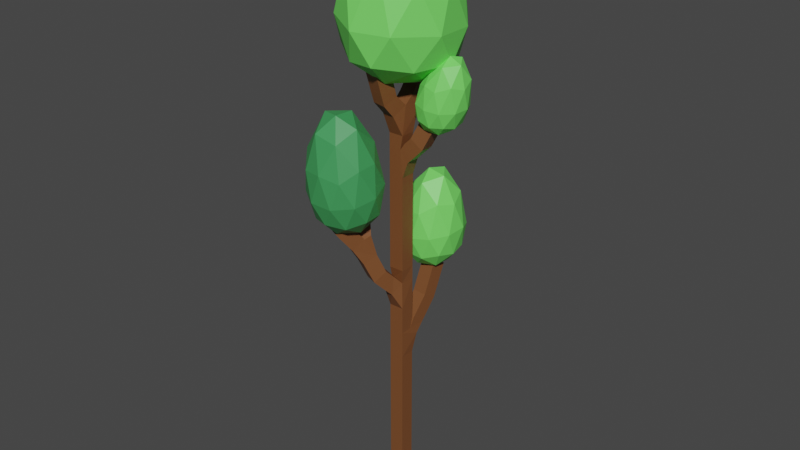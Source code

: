 # Source: TollBoi2.blend  (saved by Blender 2.91.10; exported with 4.5.12 LTS)
import bpy
from mathutils import Matrix  # noqa: F401  (used for matrix-valued properties, if any)

bpy.ops.wm.read_factory_settings(use_empty=True)
scene = bpy.context.scene
scene.name = 'Scene'

# ---- collections
col_collection = bpy.data.collections.new('Collection'); scene.collection.children.link(col_collection)

# ---- materials (node trees are filled in below, after node groups)
mat_material = bpy.data.materials.new('Material')
mat_material.use_transparent_shadow = False
mat_material_001 = bpy.data.materials.new('Material.001')
mat_material_001.use_transparent_shadow = False
mat_material_002 = bpy.data.materials.new('Material.002')
mat_material_002.use_transparent_shadow = False

# ---- material node trees
mat_material.use_nodes = True; mat_material.node_tree.nodes.clear()
_N = mat_material.node_tree.nodes; _L = mat_material.node_tree.links
n0 = _N.new('ShaderNodeBsdfPrincipled'); n0.name = 'Principled BSDF'; n0.location = (10, 300)
n0.distribution = 'GGX'
n0.subsurface_method = 'BURLEY'
n0.inputs[0].default_value = (0.1917, 0.07093, 0.02366, 1.0)
n0.inputs[3].default_value = 1.45
n0.inputs[27].default_value = (0.0, 0.0, 0.0, 1.0)
n0.inputs[28].default_value = 1.0
n1 = _N.new('ShaderNodeOutputMaterial'); n1.name = 'Material Output'; n1.location = (300, 300)
_L.new(n0.outputs[0], n1.inputs[0])
n1.is_active_output = True
mat_material_001.use_nodes = True; mat_material_001.node_tree.nodes.clear()
_N = mat_material_001.node_tree.nodes; _L = mat_material_001.node_tree.links
n0 = _N.new('ShaderNodeBsdfPrincipled'); n0.name = 'Principled BSDF'; n0.location = (10, 300)
n0.distribution = 'GGX'
n0.subsurface_method = 'BURLEY'
n0.inputs[0].default_value = (0.1754, 0.8, 0.1248, 1.0)
n0.inputs[3].default_value = 1.45
n0.inputs[27].default_value = (0.0, 0.0, 0.0, 1.0)
n0.inputs[28].default_value = 1.0
n1 = _N.new('ShaderNodeOutputMaterial'); n1.name = 'Material Output'; n1.location = (300, 300)
_L.new(n0.outputs[0], n1.inputs[0])
n1.is_active_output = True
mat_material_002.use_nodes = True; mat_material_002.node_tree.nodes.clear()
_N = mat_material_002.node_tree.nodes; _L = mat_material_002.node_tree.links
n0 = _N.new('ShaderNodeBsdfPrincipled'); n0.name = 'Principled BSDF'; n0.location = (10, 300)
n0.distribution = 'GGX'
n0.subsurface_method = 'BURLEY'
n0.inputs[0].default_value = (0.04984, 0.3097, 0.09101, 1.0)
n0.inputs[3].default_value = 1.45
n0.inputs[27].default_value = (0.0, 0.0, 0.0, 1.0)
n0.inputs[28].default_value = 1.0
n1 = _N.new('ShaderNodeOutputMaterial'); n1.name = 'Material Output'; n1.location = (300, 300)
_L.new(n0.outputs[0], n1.inputs[0])
n1.is_active_output = True

# ---- world
world_world = bpy.data.worlds.new('World'); scene.world = world_world
world_world.use_nodes = True; world_world.node_tree.nodes.clear()
_N = world_world.node_tree.nodes; _L = world_world.node_tree.links
n0 = _N.new('ShaderNodeOutputWorld'); n0.name = 'World Output'; n0.location = (300, 300)
n1 = _N.new('ShaderNodeBackground'); n1.name = 'Background'; n1.location = (10, 300)
n1.inputs[0].default_value = (0.05088, 0.05088, 0.05088, 1.0)
_L.new(n1.outputs[0], n0.inputs[0])
n0.is_active_output = True
world_world.color = (0.05088, 0.05088, 0.05088)
world_world.use_sun_shadow = False
world_world.sun_shadow_jitter_overblur = 0.0

# ---- meshes
me_cube = bpy.data.meshes.new('Cube')
me_cube.from_pydata([(0.0, 0.0, 0.0), (0.0, 0.0, 5.501), (0.1068, 1.023, 6.835), (0.1273, 1.475, 7.89), (-0.5897, -1.159, 9.144), (-0.3257, -0.8042, 8.194), (0.0, 0.0, 7.339), (-0.8819, -1.782, 9.997), (-0.8338, -0.9497, 10.49), (0.0, 0.0, 11.91), (0.7286, 0.02409, 12.65), (0.9898, 0.1215, 13.22), (0.0, 0.0, 13.26), (-0.1289, -0.5801, 13.97), (-0.15, -0.8819, 14.95), (0.04661, 0.6122, 14.16), (0.1354, 0.7083, 14.97)], [(0, 1), (1, 2), (2, 3), (5, 4), (6, 5), (4, 7), (4, 8), (6, 9), (9, 10), (10, 11), (9, 12), (12, 13), (13, 14), (12, 15), (15, 16), (1, 6)], [])
_uv = me_cube.uv_layers.new(name='UVMap')
_uv.uv.foreach_set('vector', [])
me_cube.materials.append(mat_material)
me_cube.use_remesh_preserve_volume = False
me_cube.use_remesh_preserve_attributes = False
me_cube.use_mirror_vertex_groups = False
me_cube.update()
me_icosphere = bpy.data.meshes.new('Icosphere')
me_icosphere.from_pydata([(0.08355, 1.436, 7.773), (0.8015, 0.8877, 8.508), (-0.2302, 0.5729, 8.427), (-0.8379, 1.44, 8.392), (-0.1663, 2.334, 8.393), (0.8785, 1.989, 8.498), (0.2355, 0.5496, 9.916), (-0.7446, 0.9002, 9.674), (-0.7331, 1.996, 9.763), (0.3638, 2.405, 10.04), (0.9731, 1.418, 10.17), (-0.05837, 1.426, 11.14), (-0.09575, 0.9281, 7.945), (0.5087, 1.117, 7.972), (0.3204, 0.6104, 8.362), (0.9666, 1.422, 8.428), (0.5347, 1.753, 7.96), (-0.4539, 1.437, 7.927), (-0.6361, 0.9303, 8.308), (-0.06655, 1.952, 7.928), (-0.612, 1.954, 8.298), (0.4075, 2.299, 8.314), (1.038, 1.091, 9.234), (1.102, 1.74, 9.3), (0.01548, 0.4148, 9.06), (0.6214, 0.5981, 9.136), (-0.9234, 1.126, 8.965), (-0.5691, 0.6146, 8.997), (-0.5165, 2.301, 8.994), (-0.9111, 1.763, 8.972), (0.7776, 2.352, 9.126), (0.1441, 2.556, 9.005), (0.6905, 0.8979, 10.24), (-0.314, 0.6001, 9.926), (-0.8747, 1.442, 9.824), (-0.2686, 2.315, 10.11), (0.7844, 1.973, 10.4), (0.079, 0.8951, 10.83), (0.5358, 1.42, 11.03), (-0.5031, 1.108, 10.58), (-0.5048, 1.749, 10.75), (0.1424, 1.961, 11.05)], [], [(0, 13, 12), (1, 13, 15), (0, 12, 17), (0, 17, 19), (0, 19, 16), (1, 15, 22), (2, 14, 24), (3, 18, 26), (4, 20, 28), (5, 21, 30), (1, 22, 25), (2, 24, 27), (3, 26, 29), (4, 28, 31), (5, 30, 23), (6, 32, 37), (7, 33, 39), (8, 34, 40), (9, 35, 41), (10, 36, 38), (38, 41, 11), (38, 36, 41), (36, 9, 41), (41, 40, 11), (41, 35, 40), (35, 8, 40), (40, 39, 11), (40, 34, 39), (34, 7, 39), (39, 37, 11), (39, 33, 37), (33, 6, 37), (37, 38, 11), (37, 32, 38), (32, 10, 38), (23, 36, 10), (23, 30, 36), (30, 9, 36), (31, 35, 9), (31, 28, 35), (28, 8, 35), (29, 34, 8), (29, 26, 34), (26, 7, 34), (27, 33, 7), (27, 24, 33), (24, 6, 33), (25, 32, 6), (25, 22, 32), (22, 10, 32), (30, 31, 9), (30, 21, 31), (21, 4, 31), (28, 29, 8), (28, 20, 29), (20, 3, 29), (26, 27, 7), (26, 18, 27), (18, 2, 27), (24, 25, 6), (24, 14, 25), (14, 1, 25), (22, 23, 10), (22, 15, 23), (15, 5, 23), (16, 21, 5), (16, 19, 21), (19, 4, 21), (19, 20, 4), (19, 17, 20), (17, 3, 20), (17, 18, 3), (17, 12, 18), (12, 2, 18), (15, 16, 5), (15, 13, 16), (13, 0, 16), (12, 14, 2), (12, 13, 14), (13, 1, 14)])
_uv = me_icosphere.uv_layers.new(name='UVMap')
_uv.uv.foreach_set('vector', [0.8182, 0.0, 0.7727, 0.07873, 0.8636, 0.07873, 0.7273, 0.1575, 0.6818, 0.07873, 0.6364, 0.1575, 0.09091, 0.0, 0.04545, 0.07873, 0.1364, 0.07873, 0.2727, 0.0, 0.2273, 0.07873, 0.3182, 0.07873, 0.4545, 0.0, 0.4091, 0.07873, 0.5, 0.07873, 0.7273, 0.1575, 0.6364, 0.1575, 0.6818, 0.2362, 0.9091, 0.1575, 0.8182, 0.1575, 0.8636, 0.2362, 0.1818, 0.1575, 0.09091, 0.1575, 0.1364, 0.2362, 0.3636, 0.1575, 0.2727, 0.1575, 0.3182, 0.2362, 0.5455, 0.1575, 0.4545, 0.1575, 0.5, 0.2362, 0.7273, 0.1575, 0.6818, 0.2362, 0.7727, 0.2362, 0.9091, 0.1575, 0.8636, 0.2362, 0.9545, 0.2362, 0.1818, 0.1575, 0.1364, 0.2362, 0.2273, 0.2362, 0.3636, 0.1575, 0.3182, 0.2362, 0.4091, 0.2362, 0.5455, 0.1575, 0.5, 0.2362, 0.5909, 0.2362, 0.8182, 0.3149, 0.7273, 0.3149, 0.7727, 0.3937, 1.0, 0.3149, 0.9091, 0.3149, 0.9545, 0.3937, 0.2727, 0.3149, 0.1818, 0.3149, 0.2273, 0.3937, 0.4545, 0.3149, 0.3636, 0.3149, 0.4091, 0.3937, 0.6364, 0.3149, 0.5455, 0.3149, 0.5909, 0.3937, 0.5909, 0.3937, 0.5, 0.3937, 0.5455, 0.4724, 0.5909, 0.3937, 0.5455, 0.3149, 0.5, 0.3937, 0.5455, 0.3149, 0.4545, 0.3149, 0.5, 0.3937, 0.4091, 0.3937, 0.3182, 0.3937, 0.3636, 0.4724, 0.4091, 0.3937, 0.3636, 0.3149, 0.3182, 0.3937, 0.3636, 0.3149, 0.2727, 0.3149, 0.3182, 0.3937, 0.2273, 0.3937, 0.1364, 0.3937, 0.1818, 0.4724, 0.2273, 0.3937, 0.1818, 0.3149, 0.1364, 0.3937, 0.1818, 0.3149, 0.09091, 0.3149, 0.1364, 0.3937, 0.9545, 0.3937, 0.8636, 0.3937, 0.9091, 0.4724, 0.9545, 0.3937, 0.9091, 0.3149, 0.8636, 0.3937, 0.9091, 0.3149, 0.8182, 0.3149, 0.8636, 0.3937, 0.7727, 0.3937, 0.6818, 0.3937, 0.7273, 0.4724, 0.7727, 0.3937, 0.7273, 0.3149, 0.6818, 0.3937, 0.7273, 0.3149, 0.6364, 0.3149, 0.6818, 0.3937, 0.5909, 0.2362, 0.5455, 0.3149, 0.6364, 0.3149, 0.5909, 0.2362, 0.5, 0.2362, 0.5455, 0.3149, 0.5, 0.2362, 0.4545, 0.3149, 0.5455, 0.3149, 0.4091, 0.2362, 0.3636, 0.3149, 0.4545, 0.3149, 0.4091, 0.2362, 0.3182, 0.2362, 0.3636, 0.3149, 0.3182, 0.2362, 0.2727, 0.3149, 0.3636, 0.3149, 0.2273, 0.2362, 0.1818, 0.3149, 0.2727, 0.3149, 0.2273, 0.2362, 0.1364, 0.2362, 0.1818, 0.3149, 0.1364, 0.2362, 0.09091, 0.3149, 0.1818, 0.3149, 0.9545, 0.2362, 0.9091, 0.3149, 1.0, 0.3149, 0.9545, 0.2362, 0.8636, 0.2362, 0.9091, 0.3149, 0.8636, 0.2362, 0.8182, 0.3149, 0.9091, 0.3149, 0.7727, 0.2362, 0.7273, 0.3149, 0.8182, 0.3149, 0.7727, 0.2362, 0.6818, 0.2362, 0.7273, 0.3149, 0.6818, 0.2362, 0.6364, 0.3149, 0.7273, 0.3149, 0.5, 0.2362, 0.4091, 0.2362, 0.4545, 0.3149, 0.5, 0.2362, 0.4545, 0.1575, 0.4091, 0.2362, 0.4545, 0.1575, 0.3636, 0.1575, 0.4091, 0.2362, 0.3182, 0.2362, 0.2273, 0.2362, 0.2727, 0.3149, 0.3182, 0.2362, 0.2727, 0.1575, 0.2273, 0.2362, 0.2727, 0.1575, 0.1818, 0.1575, 0.2273, 0.2362, 0.1364, 0.2362, 0.04545, 0.2362, 0.09091, 0.3149, 0.1364, 0.2362, 0.09091, 0.1575, 0.04545, 0.2362, 0.09091, 0.1575, 0.0, 0.1575, 0.04545, 0.2362, 0.8636, 0.2362, 0.7727, 0.2362, 0.8182, 0.3149, 0.8636, 0.2362, 0.8182, 0.1575, 0.7727, 0.2362, 0.8182, 0.1575, 0.7273, 0.1575, 0.7727, 0.2362, 0.6818, 0.2362, 0.5909, 0.2362, 0.6364, 0.3149, 0.6818, 0.2362, 0.6364, 0.1575, 0.5909, 0.2362, 0.6364, 0.1575, 0.5455, 0.1575, 0.5909, 0.2362, 0.5, 0.07873, 0.4545, 0.1575, 0.5455, 0.1575, 0.5, 0.07873, 0.4091, 0.07873, 0.4545, 0.1575, 0.4091, 0.07873, 0.3636, 0.1575, 0.4545, 0.1575, 0.3182, 0.07873, 0.2727, 0.1575, 0.3636, 0.1575, 0.3182, 0.07873, 0.2273, 0.07873, 0.2727, 0.1575, 0.2273, 0.07873, 0.1818, 0.1575, 0.2727, 0.1575, 0.1364, 0.07873, 0.09091, 0.1575, 0.1818, 0.1575, 0.1364, 0.07873, 0.04545, 0.07873, 0.09091, 0.1575, 0.04545, 0.07873, 0.0, 0.1575, 0.09091, 0.1575, 0.6364, 0.1575, 0.5909, 0.07873, 0.5455, 0.1575, 0.6364, 0.1575, 0.6818, 0.07873, 0.5909, 0.07873, 0.6818, 0.07873, 0.6364, 0.0, 0.5909, 0.07873, 0.8636, 0.07873, 0.8182, 0.1575, 0.9091, 0.1575, 0.8636, 0.07873, 0.7727, 0.07873, 0.8182, 0.1575, 0.7727, 0.07873, 0.7273, 0.1575, 0.8182, 0.1575])
me_icosphere.materials.append(mat_material_001)
me_icosphere.use_remesh_fix_poles = True
me_icosphere.use_remesh_preserve_attributes = False
me_icosphere.use_mirror_vertex_groups = False
me_icosphere.update()
me_icosphere_001 = bpy.data.meshes.new('Icosphere.001')
me_icosphere_001.from_pydata([(-0.2137, 0.8381, 8.439), (0.5043, 0.2903, 9.174), (-0.5274, -0.02453, 9.093), (-1.135, 0.8424, 9.058), (-0.4635, 1.736, 9.059), (0.5812, 1.392, 9.164), (-0.0617, -0.04778, 10.58), (-1.042, 0.3028, 10.34), (-1.03, 1.399, 10.43), (0.06661, 1.807, 10.7), (0.6758, 0.8207, 10.83), (-0.3556, 0.8283, 11.8), (-0.393, 0.3307, 8.61), (0.2115, 0.5198, 8.638), (0.0232, 0.01301, 9.028), (0.6694, 0.8249, 9.094), (0.2375, 1.156, 8.626), (-0.7511, 0.8398, 8.593), (-0.9334, 0.3329, 8.974), (-0.3638, 1.355, 8.594), (-0.9093, 1.357, 8.964), (0.1102, 1.702, 8.98), (0.7404, 0.4932, 9.9), (0.8047, 1.143, 9.966), (-0.2817, -0.1826, 9.726), (0.3242, 0.0007489, 9.802), (-1.221, 0.5286, 9.631), (-0.8664, 0.01725, 9.663), (-0.8137, 1.704, 9.66), (-1.208, 1.165, 9.638), (0.4804, 1.755, 9.792), (-0.1531, 1.958, 9.671), (0.3933, 0.3005, 10.9), (-0.6113, 0.002742, 10.59), (-1.172, 0.8443, 10.49), (-0.5658, 1.718, 10.78), (0.4872, 1.376, 11.07), (-0.2182, 0.2977, 11.5), (0.2385, 0.8231, 11.69), (-0.8004, 0.5107, 11.25), (-0.802, 1.151, 11.41), (-0.1548, 1.363, 11.71)], [], [(0, 13, 12), (1, 13, 15), (0, 12, 17), (0, 17, 19), (0, 19, 16), (1, 15, 22), (2, 14, 24), (3, 18, 26), (4, 20, 28), (5, 21, 30), (1, 22, 25), (2, 24, 27), (3, 26, 29), (4, 28, 31), (5, 30, 23), (6, 32, 37), (7, 33, 39), (8, 34, 40), (9, 35, 41), (10, 36, 38), (38, 41, 11), (38, 36, 41), (36, 9, 41), (41, 40, 11), (41, 35, 40), (35, 8, 40), (40, 39, 11), (40, 34, 39), (34, 7, 39), (39, 37, 11), (39, 33, 37), (33, 6, 37), (37, 38, 11), (37, 32, 38), (32, 10, 38), (23, 36, 10), (23, 30, 36), (30, 9, 36), (31, 35, 9), (31, 28, 35), (28, 8, 35), (29, 34, 8), (29, 26, 34), (26, 7, 34), (27, 33, 7), (27, 24, 33), (24, 6, 33), (25, 32, 6), (25, 22, 32), (22, 10, 32), (30, 31, 9), (30, 21, 31), (21, 4, 31), (28, 29, 8), (28, 20, 29), (20, 3, 29), (26, 27, 7), (26, 18, 27), (18, 2, 27), (24, 25, 6), (24, 14, 25), (14, 1, 25), (22, 23, 10), (22, 15, 23), (15, 5, 23), (16, 21, 5), (16, 19, 21), (19, 4, 21), (19, 20, 4), (19, 17, 20), (17, 3, 20), (17, 18, 3), (17, 12, 18), (12, 2, 18), (15, 16, 5), (15, 13, 16), (13, 0, 16), (12, 14, 2), (12, 13, 14), (13, 1, 14)])
_uv = me_icosphere_001.uv_layers.new(name='UVMap')
_uv.uv.foreach_set('vector', [0.8182, 0.0, 0.7727, 0.07873, 0.8636, 0.07873, 0.7273, 0.1575, 0.6818, 0.07873, 0.6364, 0.1575, 0.09091, 0.0, 0.04545, 0.07873, 0.1364, 0.07873, 0.2727, 0.0, 0.2273, 0.07873, 0.3182, 0.07873, 0.4545, 0.0, 0.4091, 0.07873, 0.5, 0.07873, 0.7273, 0.1575, 0.6364, 0.1575, 0.6818, 0.2362, 0.9091, 0.1575, 0.8182, 0.1575, 0.8636, 0.2362, 0.1818, 0.1575, 0.09091, 0.1575, 0.1364, 0.2362, 0.3636, 0.1575, 0.2727, 0.1575, 0.3182, 0.2362, 0.5455, 0.1575, 0.4545, 0.1575, 0.5, 0.2362, 0.7273, 0.1575, 0.6818, 0.2362, 0.7727, 0.2362, 0.9091, 0.1575, 0.8636, 0.2362, 0.9545, 0.2362, 0.1818, 0.1575, 0.1364, 0.2362, 0.2273, 0.2362, 0.3636, 0.1575, 0.3182, 0.2362, 0.4091, 0.2362, 0.5455, 0.1575, 0.5, 0.2362, 0.5909, 0.2362, 0.8182, 0.3149, 0.7273, 0.3149, 0.7727, 0.3937, 1.0, 0.3149, 0.9091, 0.3149, 0.9545, 0.3937, 0.2727, 0.3149, 0.1818, 0.3149, 0.2273, 0.3937, 0.4545, 0.3149, 0.3636, 0.3149, 0.4091, 0.3937, 0.6364, 0.3149, 0.5455, 0.3149, 0.5909, 0.3937, 0.5909, 0.3937, 0.5, 0.3937, 0.5455, 0.4724, 0.5909, 0.3937, 0.5455, 0.3149, 0.5, 0.3937, 0.5455, 0.3149, 0.4545, 0.3149, 0.5, 0.3937, 0.4091, 0.3937, 0.3182, 0.3937, 0.3636, 0.4724, 0.4091, 0.3937, 0.3636, 0.3149, 0.3182, 0.3937, 0.3636, 0.3149, 0.2727, 0.3149, 0.3182, 0.3937, 0.2273, 0.3937, 0.1364, 0.3937, 0.1818, 0.4724, 0.2273, 0.3937, 0.1818, 0.3149, 0.1364, 0.3937, 0.1818, 0.3149, 0.09091, 0.3149, 0.1364, 0.3937, 0.9545, 0.3937, 0.8636, 0.3937, 0.9091, 0.4724, 0.9545, 0.3937, 0.9091, 0.3149, 0.8636, 0.3937, 0.9091, 0.3149, 0.8182, 0.3149, 0.8636, 0.3937, 0.7727, 0.3937, 0.6818, 0.3937, 0.7273, 0.4724, 0.7727, 0.3937, 0.7273, 0.3149, 0.6818, 0.3937, 0.7273, 0.3149, 0.6364, 0.3149, 0.6818, 0.3937, 0.5909, 0.2362, 0.5455, 0.3149, 0.6364, 0.3149, 0.5909, 0.2362, 0.5, 0.2362, 0.5455, 0.3149, 0.5, 0.2362, 0.4545, 0.3149, 0.5455, 0.3149, 0.4091, 0.2362, 0.3636, 0.3149, 0.4545, 0.3149, 0.4091, 0.2362, 0.3182, 0.2362, 0.3636, 0.3149, 0.3182, 0.2362, 0.2727, 0.3149, 0.3636, 0.3149, 0.2273, 0.2362, 0.1818, 0.3149, 0.2727, 0.3149, 0.2273, 0.2362, 0.1364, 0.2362, 0.1818, 0.3149, 0.1364, 0.2362, 0.09091, 0.3149, 0.1818, 0.3149, 0.9545, 0.2362, 0.9091, 0.3149, 1.0, 0.3149, 0.9545, 0.2362, 0.8636, 0.2362, 0.9091, 0.3149, 0.8636, 0.2362, 0.8182, 0.3149, 0.9091, 0.3149, 0.7727, 0.2362, 0.7273, 0.3149, 0.8182, 0.3149, 0.7727, 0.2362, 0.6818, 0.2362, 0.7273, 0.3149, 0.6818, 0.2362, 0.6364, 0.3149, 0.7273, 0.3149, 0.5, 0.2362, 0.4091, 0.2362, 0.4545, 0.3149, 0.5, 0.2362, 0.4545, 0.1575, 0.4091, 0.2362, 0.4545, 0.1575, 0.3636, 0.1575, 0.4091, 0.2362, 0.3182, 0.2362, 0.2273, 0.2362, 0.2727, 0.3149, 0.3182, 0.2362, 0.2727, 0.1575, 0.2273, 0.2362, 0.2727, 0.1575, 0.1818, 0.1575, 0.2273, 0.2362, 0.1364, 0.2362, 0.04545, 0.2362, 0.09091, 0.3149, 0.1364, 0.2362, 0.09091, 0.1575, 0.04545, 0.2362, 0.09091, 0.1575, 0.0, 0.1575, 0.04545, 0.2362, 0.8636, 0.2362, 0.7727, 0.2362, 0.8182, 0.3149, 0.8636, 0.2362, 0.8182, 0.1575, 0.7727, 0.2362, 0.8182, 0.1575, 0.7273, 0.1575, 0.7727, 0.2362, 0.6818, 0.2362, 0.5909, 0.2362, 0.6364, 0.3149, 0.6818, 0.2362, 0.6364, 0.1575, 0.5909, 0.2362, 0.6364, 0.1575, 0.5455, 0.1575, 0.5909, 0.2362, 0.5, 0.07873, 0.4545, 0.1575, 0.5455, 0.1575, 0.5, 0.07873, 0.4091, 0.07873, 0.4545, 0.1575, 0.4091, 0.07873, 0.3636, 0.1575, 0.4545, 0.1575, 0.3182, 0.07873, 0.2727, 0.1575, 0.3636, 0.1575, 0.3182, 0.07873, 0.2273, 0.07873, 0.2727, 0.1575, 0.2273, 0.07873, 0.1818, 0.1575, 0.2727, 0.1575, 0.1364, 0.07873, 0.09091, 0.1575, 0.1818, 0.1575, 0.1364, 0.07873, 0.04545, 0.07873, 0.09091, 0.1575, 0.04545, 0.07873, 0.0, 0.1575, 0.09091, 0.1575, 0.6364, 0.1575, 0.5909, 0.07873, 0.5455, 0.1575, 0.6364, 0.1575, 0.6818, 0.07873, 0.5909, 0.07873, 0.6818, 0.07873, 0.6364, 0.0, 0.5909, 0.07873, 0.8636, 0.07873, 0.8182, 0.1575, 0.9091, 0.1575, 0.8636, 0.07873, 0.7727, 0.07873, 0.8182, 0.1575, 0.7727, 0.07873, 0.7273, 0.1575, 0.8182, 0.1575])
me_icosphere_001.materials.append(mat_material_002)
me_icosphere_001.use_remesh_fix_poles = True
me_icosphere_001.use_remesh_preserve_attributes = False
me_icosphere_001.use_mirror_vertex_groups = False
me_icosphere_001.update()
me_icosphere_002 = bpy.data.meshes.new('Icosphere.002')
me_icosphere_002.from_pydata([(0.5026, 0.1735, 9.43), (1.293, -0.4129, 10.18), (0.134, -0.9008, 10.1), (-0.6472, 0.06815, 10.03), (0.2205, 1.393, 10.06), (1.445, 0.7936, 10.16), (0.6641, -0.9463, 11.76), (-0.3809, -0.5341, 11.55), (-0.3864, 0.8935, 11.58), (0.8903, 1.382, 11.88), (1.453, 0.1583, 11.9), (0.3791, 0.1795, 12.89), (0.2878, -0.4412, 9.599), (0.9847, -0.1682, 9.632), (0.7435, -0.7459, 10.03), (1.559, 0.1647, 10.08), (1.05, 0.542, 9.621), (-0.1369, 0.1289, 9.575), (-0.3343, -0.6097, 9.952), (0.326, 0.8191, 9.589), (-0.372, 0.872, 9.984), (0.8734, 1.205, 9.979), (1.519, -0.2014, 10.93), (1.607, 0.5158, 10.99), (0.4137, -1.048, 10.8), (1.06, -0.7717, 10.85), (-0.6617, -0.3488, 10.67), (-0.2286, -0.9616, 10.73), (-0.1761, 1.37, 10.72), (-0.7222, 0.5726, 10.69), (1.266, 1.226, 10.83), (0.5928, 1.585, 10.71), (1.133, -0.4595, 12.0), (0.115, -0.9025, 11.89), (-0.593, 0.1677, 11.65), (0.2332, 1.318, 12.01), (1.314, 0.7941, 12.15), (0.5045, -0.4579, 12.62), (0.9903, 0.1673, 12.76), (-0.1008, -0.2266, 12.43), (-0.08206, 0.5643, 12.54), (0.609, 0.7856, 12.8)], [], [(0, 13, 12), (1, 13, 15), (0, 12, 17), (0, 17, 19), (0, 19, 16), (1, 15, 22), (2, 14, 24), (3, 18, 26), (4, 20, 28), (5, 21, 30), (1, 22, 25), (2, 24, 27), (3, 26, 29), (4, 28, 31), (5, 30, 23), (6, 32, 37), (7, 33, 39), (8, 34, 40), (9, 35, 41), (10, 36, 38), (38, 41, 11), (38, 36, 41), (36, 9, 41), (41, 40, 11), (41, 35, 40), (35, 8, 40), (40, 39, 11), (40, 34, 39), (34, 7, 39), (39, 37, 11), (39, 33, 37), (33, 6, 37), (37, 38, 11), (37, 32, 38), (32, 10, 38), (23, 36, 10), (23, 30, 36), (30, 9, 36), (31, 35, 9), (31, 28, 35), (28, 8, 35), (29, 34, 8), (29, 26, 34), (26, 7, 34), (27, 33, 7), (27, 24, 33), (24, 6, 33), (25, 32, 6), (25, 22, 32), (22, 10, 32), (30, 31, 9), (30, 21, 31), (21, 4, 31), (28, 29, 8), (28, 20, 29), (20, 3, 29), (26, 27, 7), (26, 18, 27), (18, 2, 27), (24, 25, 6), (24, 14, 25), (14, 1, 25), (22, 23, 10), (22, 15, 23), (15, 5, 23), (16, 21, 5), (16, 19, 21), (19, 4, 21), (19, 20, 4), (19, 17, 20), (17, 3, 20), (17, 18, 3), (17, 12, 18), (12, 2, 18), (15, 16, 5), (15, 13, 16), (13, 0, 16), (12, 14, 2), (12, 13, 14), (13, 1, 14)])
_uv = me_icosphere_002.uv_layers.new(name='UVMap')
_uv.uv.foreach_set('vector', [0.8182, 0.0, 0.7727, 0.07873, 0.8636, 0.07873, 0.7273, 0.1575, 0.6818, 0.07873, 0.6364, 0.1575, 0.09091, 0.0, 0.04545, 0.07873, 0.1364, 0.07873, 0.2727, 0.0, 0.2273, 0.07873, 0.3182, 0.07873, 0.4545, 0.0, 0.4091, 0.07873, 0.5, 0.07873, 0.7273, 0.1575, 0.6364, 0.1575, 0.6818, 0.2362, 0.9091, 0.1575, 0.8182, 0.1575, 0.8636, 0.2362, 0.1818, 0.1575, 0.09091, 0.1575, 0.1364, 0.2362, 0.3636, 0.1575, 0.2727, 0.1575, 0.3182, 0.2362, 0.5455, 0.1575, 0.4545, 0.1575, 0.5, 0.2362, 0.7273, 0.1575, 0.6818, 0.2362, 0.7727, 0.2362, 0.9091, 0.1575, 0.8636, 0.2362, 0.9545, 0.2362, 0.1818, 0.1575, 0.1364, 0.2362, 0.2273, 0.2362, 0.3636, 0.1575, 0.3182, 0.2362, 0.4091, 0.2362, 0.5455, 0.1575, 0.5, 0.2362, 0.5909, 0.2362, 0.8182, 0.3149, 0.7273, 0.3149, 0.7727, 0.3937, 1.0, 0.3149, 0.9091, 0.3149, 0.9545, 0.3937, 0.2727, 0.3149, 0.1818, 0.3149, 0.2273, 0.3937, 0.4545, 0.3149, 0.3636, 0.3149, 0.4091, 0.3937, 0.6364, 0.3149, 0.5455, 0.3149, 0.5909, 0.3937, 0.5909, 0.3937, 0.5, 0.3937, 0.5455, 0.4724, 0.5909, 0.3937, 0.5455, 0.3149, 0.5, 0.3937, 0.5455, 0.3149, 0.4545, 0.3149, 0.5, 0.3937, 0.4091, 0.3937, 0.3182, 0.3937, 0.3636, 0.4724, 0.4091, 0.3937, 0.3636, 0.3149, 0.3182, 0.3937, 0.3636, 0.3149, 0.2727, 0.3149, 0.3182, 0.3937, 0.2273, 0.3937, 0.1364, 0.3937, 0.1818, 0.4724, 0.2273, 0.3937, 0.1818, 0.3149, 0.1364, 0.3937, 0.1818, 0.3149, 0.09091, 0.3149, 0.1364, 0.3937, 0.9545, 0.3937, 0.8636, 0.3937, 0.9091, 0.4724, 0.9545, 0.3937, 0.9091, 0.3149, 0.8636, 0.3937, 0.9091, 0.3149, 0.8182, 0.3149, 0.8636, 0.3937, 0.7727, 0.3937, 0.6818, 0.3937, 0.7273, 0.4724, 0.7727, 0.3937, 0.7273, 0.3149, 0.6818, 0.3937, 0.7273, 0.3149, 0.6364, 0.3149, 0.6818, 0.3937, 0.5909, 0.2362, 0.5455, 0.3149, 0.6364, 0.3149, 0.5909, 0.2362, 0.5, 0.2362, 0.5455, 0.3149, 0.5, 0.2362, 0.4545, 0.3149, 0.5455, 0.3149, 0.4091, 0.2362, 0.3636, 0.3149, 0.4545, 0.3149, 0.4091, 0.2362, 0.3182, 0.2362, 0.3636, 0.3149, 0.3182, 0.2362, 0.2727, 0.3149, 0.3636, 0.3149, 0.2273, 0.2362, 0.1818, 0.3149, 0.2727, 0.3149, 0.2273, 0.2362, 0.1364, 0.2362, 0.1818, 0.3149, 0.1364, 0.2362, 0.09091, 0.3149, 0.1818, 0.3149, 0.9545, 0.2362, 0.9091, 0.3149, 1.0, 0.3149, 0.9545, 0.2362, 0.8636, 0.2362, 0.9091, 0.3149, 0.8636, 0.2362, 0.8182, 0.3149, 0.9091, 0.3149, 0.7727, 0.2362, 0.7273, 0.3149, 0.8182, 0.3149, 0.7727, 0.2362, 0.6818, 0.2362, 0.7273, 0.3149, 0.6818, 0.2362, 0.6364, 0.3149, 0.7273, 0.3149, 0.5, 0.2362, 0.4091, 0.2362, 0.4545, 0.3149, 0.5, 0.2362, 0.4545, 0.1575, 0.4091, 0.2362, 0.4545, 0.1575, 0.3636, 0.1575, 0.4091, 0.2362, 0.3182, 0.2362, 0.2273, 0.2362, 0.2727, 0.3149, 0.3182, 0.2362, 0.2727, 0.1575, 0.2273, 0.2362, 0.2727, 0.1575, 0.1818, 0.1575, 0.2273, 0.2362, 0.1364, 0.2362, 0.04545, 0.2362, 0.09091, 0.3149, 0.1364, 0.2362, 0.09091, 0.1575, 0.04545, 0.2362, 0.09091, 0.1575, 0.0, 0.1575, 0.04545, 0.2362, 0.8636, 0.2362, 0.7727, 0.2362, 0.8182, 0.3149, 0.8636, 0.2362, 0.8182, 0.1575, 0.7727, 0.2362, 0.8182, 0.1575, 0.7273, 0.1575, 0.7727, 0.2362, 0.6818, 0.2362, 0.5909, 0.2362, 0.6364, 0.3149, 0.6818, 0.2362, 0.6364, 0.1575, 0.5909, 0.2362, 0.6364, 0.1575, 0.5455, 0.1575, 0.5909, 0.2362, 0.5, 0.07873, 0.4545, 0.1575, 0.5455, 0.1575, 0.5, 0.07873, 0.4091, 0.07873, 0.4545, 0.1575, 0.4091, 0.07873, 0.3636, 0.1575, 0.4545, 0.1575, 0.3182, 0.07873, 0.2727, 0.1575, 0.3636, 0.1575, 0.3182, 0.07873, 0.2273, 0.07873, 0.2727, 0.1575, 0.2273, 0.07873, 0.1818, 0.1575, 0.2727, 0.1575, 0.1364, 0.07873, 0.09091, 0.1575, 0.1818, 0.1575, 0.1364, 0.07873, 0.04545, 0.07873, 0.09091, 0.1575, 0.04545, 0.07873, 0.0, 0.1575, 0.09091, 0.1575, 0.6364, 0.1575, 0.5909, 0.07873, 0.5455, 0.1575, 0.6364, 0.1575, 0.6818, 0.07873, 0.5909, 0.07873, 0.6818, 0.07873, 0.6364, 0.0, 0.5909, 0.07873, 0.8636, 0.07873, 0.8182, 0.1575, 0.9091, 0.1575, 0.8636, 0.07873, 0.7727, 0.07873, 0.8182, 0.1575, 0.7727, 0.07873, 0.7273, 0.1575, 0.8182, 0.1575])
me_icosphere_002.materials.append(mat_material_001)
me_icosphere_002.use_remesh_fix_poles = True
me_icosphere_002.use_remesh_preserve_attributes = False
me_icosphere_002.use_mirror_vertex_groups = False
me_icosphere_002.update()
me_icosphere_003 = bpy.data.meshes.new('Icosphere.003')
me_icosphere_003.from_pydata([(-2.917, 0.262, 17.45), (-2.199, -0.2859, 18.18), (-3.231, -0.6006, 18.1), (-3.839, 0.2663, 18.07), (-3.167, 1.16, 18.07), (-2.122, 0.8158, 18.17), (-2.765, -0.6239, 19.59), (-3.745, -0.2733, 19.35), (-3.734, 0.8227, 19.44), (-2.637, 1.231, 19.71), (-2.028, 0.2446, 19.84), (-3.059, 0.2522, 20.81), (-3.097, -0.2454, 17.62), (-2.492, -0.05633, 17.65), (-2.68, -0.5631, 18.04), (-2.034, 0.2488, 18.1), (-2.466, 0.5799, 17.63), (-3.455, 0.2637, 17.6), (-3.637, -0.2432, 17.98), (-3.067, 0.7784, 17.6), (-3.613, 0.7807, 17.97), (-2.593, 1.125, 17.99), (-1.963, -0.08296, 18.91), (-1.899, 0.5664, 18.97), (-2.985, -0.7587, 18.74), (-2.379, -0.5754, 18.81), (-3.924, -0.04752, 18.64), (-3.57, -0.5589, 18.67), (-3.517, 1.128, 18.67), (-3.912, 0.5891, 18.65), (-2.223, 1.179, 18.8), (-2.857, 1.382, 18.68), (-2.31, -0.2756, 19.91), (-3.315, -0.5734, 19.6), (-3.875, 0.2682, 19.5), (-3.269, 1.142, 19.79), (-2.216, 0.7998, 20.07), (-2.922, -0.2784, 20.5), (-2.465, 0.247, 20.7), (-3.504, -0.06544, 20.26), (-3.506, 0.5751, 20.42), (-2.858, 0.7872, 20.72)], [], [(0, 13, 12), (1, 13, 15), (0, 12, 17), (0, 17, 19), (0, 19, 16), (1, 15, 22), (2, 14, 24), (3, 18, 26), (4, 20, 28), (5, 21, 30), (1, 22, 25), (2, 24, 27), (3, 26, 29), (4, 28, 31), (5, 30, 23), (6, 32, 37), (7, 33, 39), (8, 34, 40), (9, 35, 41), (10, 36, 38), (38, 41, 11), (38, 36, 41), (36, 9, 41), (41, 40, 11), (41, 35, 40), (35, 8, 40), (40, 39, 11), (40, 34, 39), (34, 7, 39), (39, 37, 11), (39, 33, 37), (33, 6, 37), (37, 38, 11), (37, 32, 38), (32, 10, 38), (23, 36, 10), (23, 30, 36), (30, 9, 36), (31, 35, 9), (31, 28, 35), (28, 8, 35), (29, 34, 8), (29, 26, 34), (26, 7, 34), (27, 33, 7), (27, 24, 33), (24, 6, 33), (25, 32, 6), (25, 22, 32), (22, 10, 32), (30, 31, 9), (30, 21, 31), (21, 4, 31), (28, 29, 8), (28, 20, 29), (20, 3, 29), (26, 27, 7), (26, 18, 27), (18, 2, 27), (24, 25, 6), (24, 14, 25), (14, 1, 25), (22, 23, 10), (22, 15, 23), (15, 5, 23), (16, 21, 5), (16, 19, 21), (19, 4, 21), (19, 20, 4), (19, 17, 20), (17, 3, 20), (17, 18, 3), (17, 12, 18), (12, 2, 18), (15, 16, 5), (15, 13, 16), (13, 0, 16), (12, 14, 2), (12, 13, 14), (13, 1, 14)])
_uv = me_icosphere_003.uv_layers.new(name='UVMap')
_uv.uv.foreach_set('vector', [0.8182, 0.0, 0.7727, 0.07873, 0.8636, 0.07873, 0.7273, 0.1575, 0.6818, 0.07873, 0.6364, 0.1575, 0.09091, 0.0, 0.04545, 0.07873, 0.1364, 0.07873, 0.2727, 0.0, 0.2273, 0.07873, 0.3182, 0.07873, 0.4545, 0.0, 0.4091, 0.07873, 0.5, 0.07873, 0.7273, 0.1575, 0.6364, 0.1575, 0.6818, 0.2362, 0.9091, 0.1575, 0.8182, 0.1575, 0.8636, 0.2362, 0.1818, 0.1575, 0.09091, 0.1575, 0.1364, 0.2362, 0.3636, 0.1575, 0.2727, 0.1575, 0.3182, 0.2362, 0.5455, 0.1575, 0.4545, 0.1575, 0.5, 0.2362, 0.7273, 0.1575, 0.6818, 0.2362, 0.7727, 0.2362, 0.9091, 0.1575, 0.8636, 0.2362, 0.9545, 0.2362, 0.1818, 0.1575, 0.1364, 0.2362, 0.2273, 0.2362, 0.3636, 0.1575, 0.3182, 0.2362, 0.4091, 0.2362, 0.5455, 0.1575, 0.5, 0.2362, 0.5909, 0.2362, 0.8182, 0.3149, 0.7273, 0.3149, 0.7727, 0.3937, 1.0, 0.3149, 0.9091, 0.3149, 0.9545, 0.3937, 0.2727, 0.3149, 0.1818, 0.3149, 0.2273, 0.3937, 0.4545, 0.3149, 0.3636, 0.3149, 0.4091, 0.3937, 0.6364, 0.3149, 0.5455, 0.3149, 0.5909, 0.3937, 0.5909, 0.3937, 0.5, 0.3937, 0.5455, 0.4724, 0.5909, 0.3937, 0.5455, 0.3149, 0.5, 0.3937, 0.5455, 0.3149, 0.4545, 0.3149, 0.5, 0.3937, 0.4091, 0.3937, 0.3182, 0.3937, 0.3636, 0.4724, 0.4091, 0.3937, 0.3636, 0.3149, 0.3182, 0.3937, 0.3636, 0.3149, 0.2727, 0.3149, 0.3182, 0.3937, 0.2273, 0.3937, 0.1364, 0.3937, 0.1818, 0.4724, 0.2273, 0.3937, 0.1818, 0.3149, 0.1364, 0.3937, 0.1818, 0.3149, 0.09091, 0.3149, 0.1364, 0.3937, 0.9545, 0.3937, 0.8636, 0.3937, 0.9091, 0.4724, 0.9545, 0.3937, 0.9091, 0.3149, 0.8636, 0.3937, 0.9091, 0.3149, 0.8182, 0.3149, 0.8636, 0.3937, 0.7727, 0.3937, 0.6818, 0.3937, 0.7273, 0.4724, 0.7727, 0.3937, 0.7273, 0.3149, 0.6818, 0.3937, 0.7273, 0.3149, 0.6364, 0.3149, 0.6818, 0.3937, 0.5909, 0.2362, 0.5455, 0.3149, 0.6364, 0.3149, 0.5909, 0.2362, 0.5, 0.2362, 0.5455, 0.3149, 0.5, 0.2362, 0.4545, 0.3149, 0.5455, 0.3149, 0.4091, 0.2362, 0.3636, 0.3149, 0.4545, 0.3149, 0.4091, 0.2362, 0.3182, 0.2362, 0.3636, 0.3149, 0.3182, 0.2362, 0.2727, 0.3149, 0.3636, 0.3149, 0.2273, 0.2362, 0.1818, 0.3149, 0.2727, 0.3149, 0.2273, 0.2362, 0.1364, 0.2362, 0.1818, 0.3149, 0.1364, 0.2362, 0.09091, 0.3149, 0.1818, 0.3149, 0.9545, 0.2362, 0.9091, 0.3149, 1.0, 0.3149, 0.9545, 0.2362, 0.8636, 0.2362, 0.9091, 0.3149, 0.8636, 0.2362, 0.8182, 0.3149, 0.9091, 0.3149, 0.7727, 0.2362, 0.7273, 0.3149, 0.8182, 0.3149, 0.7727, 0.2362, 0.6818, 0.2362, 0.7273, 0.3149, 0.6818, 0.2362, 0.6364, 0.3149, 0.7273, 0.3149, 0.5, 0.2362, 0.4091, 0.2362, 0.4545, 0.3149, 0.5, 0.2362, 0.4545, 0.1575, 0.4091, 0.2362, 0.4545, 0.1575, 0.3636, 0.1575, 0.4091, 0.2362, 0.3182, 0.2362, 0.2273, 0.2362, 0.2727, 0.3149, 0.3182, 0.2362, 0.2727, 0.1575, 0.2273, 0.2362, 0.2727, 0.1575, 0.1818, 0.1575, 0.2273, 0.2362, 0.1364, 0.2362, 0.04545, 0.2362, 0.09091, 0.3149, 0.1364, 0.2362, 0.09091, 0.1575, 0.04545, 0.2362, 0.09091, 0.1575, 0.0, 0.1575, 0.04545, 0.2362, 0.8636, 0.2362, 0.7727, 0.2362, 0.8182, 0.3149, 0.8636, 0.2362, 0.8182, 0.1575, 0.7727, 0.2362, 0.8182, 0.1575, 0.7273, 0.1575, 0.7727, 0.2362, 0.6818, 0.2362, 0.5909, 0.2362, 0.6364, 0.3149, 0.6818, 0.2362, 0.6364, 0.1575, 0.5909, 0.2362, 0.6364, 0.1575, 0.5455, 0.1575, 0.5909, 0.2362, 0.5, 0.07873, 0.4545, 0.1575, 0.5455, 0.1575, 0.5, 0.07873, 0.4091, 0.07873, 0.4545, 0.1575, 0.4091, 0.07873, 0.3636, 0.1575, 0.4545, 0.1575, 0.3182, 0.07873, 0.2727, 0.1575, 0.3636, 0.1575, 0.3182, 0.07873, 0.2273, 0.07873, 0.2727, 0.1575, 0.2273, 0.07873, 0.1818, 0.1575, 0.2727, 0.1575, 0.1364, 0.07873, 0.09091, 0.1575, 0.1818, 0.1575, 0.1364, 0.07873, 0.04545, 0.07873, 0.09091, 0.1575, 0.04545, 0.07873, 0.0, 0.1575, 0.09091, 0.1575, 0.6364, 0.1575, 0.5909, 0.07873, 0.5455, 0.1575, 0.6364, 0.1575, 0.6818, 0.07873, 0.5909, 0.07873, 0.6818, 0.07873, 0.6364, 0.0, 0.5909, 0.07873, 0.8636, 0.07873, 0.8182, 0.1575, 0.9091, 0.1575, 0.8636, 0.07873, 0.7727, 0.07873, 0.8182, 0.1575, 0.7727, 0.07873, 0.7273, 0.1575, 0.8182, 0.1575])
me_icosphere_003.materials.append(mat_material_001)
me_icosphere_003.use_remesh_fix_poles = True
me_icosphere_003.use_remesh_preserve_attributes = False
me_icosphere_003.use_mirror_vertex_groups = False
me_icosphere_003.update()

# ---- objects
ob_cube = bpy.data.objects.new('Cube', me_cube)
ob_icosphere = bpy.data.objects.new('Icosphere', me_icosphere)
ob_icosphere_001 = bpy.data.objects.new('Icosphere.001', me_icosphere_001)
ob_icosphere_002 = bpy.data.objects.new('Icosphere.002', me_icosphere_002)
ob_icosphere_003 = bpy.data.objects.new('Icosphere.003', me_icosphere_003)

# ---- transforms, parenting, visibility, modifiers, constraints
ob_cube.location = (5.135e-09, 3.95e-10, 5.056e-08)
ob_cube.scale = (0.8675, 0.8675, 0.8675)
ob_cube.lock_rotations_4d = False
ob_cube.empty_display_type = 'ARROWS'
ob_cube.lineart.crease_threshold = 0.0
_m = ob_cube.modifiers.new('Skin', 'SKIN')
ob_icosphere.location = (5.135e-09, 3.95e-10, 5.056e-08)
ob_icosphere.scale = (0.8675, 0.8675, 0.8675)
ob_icosphere.lineart.crease_threshold = 0.0
ob_icosphere_001.location = (5.684e-08, 3.95e-10, 5.056e-08)
ob_icosphere_001.rotation_euler = (0.0101, -0.1126, 1.593)
ob_icosphere_001.scale = (1.018, 1.018, 1.018)
ob_icosphere_001.lineart.crease_threshold = 0.0
ob_icosphere_002.location = (1.806e-08, 1.332e-08, 8.778e-07)
ob_icosphere_002.rotation_euler = (0.02404, -0.04, 3.176)
ob_icosphere_002.scale = (1.316, 1.316, 1.316)
ob_icosphere_002.lineart.crease_threshold = 0.0
ob_icosphere_003.location = (1.085e-07, 3.95e-10, 8.778e-07)
ob_icosphere_003.rotation_euler = (-0.002493, 0.2498, -0.03382)
ob_icosphere_003.scale = (0.641, 0.641, 0.641)
ob_icosphere_003.lineart.crease_threshold = 0.0

# ---- collection membership
col_collection.objects.link(ob_cube)
col_collection.objects.link(ob_icosphere)
col_collection.objects.link(ob_icosphere_001)
col_collection.objects.link(ob_icosphere_002)
col_collection.objects.link(ob_icosphere_003)

# ---- scene / render settings (as saved in the file)
scene.frame_start = 1; scene.frame_end = 250; scene.frame_set(1)
scene.render.engine = 'BLENDER_EEVEE_NEXT'
scene.cycles.use_denoising = False
scene.cycles.samples = 128
scene.cycles.sampling_pattern = 'TABULATED_SOBOL'
scene.cycles.use_adaptive_sampling = False
scene.cycles.use_light_tree = False
scene.view_settings.view_transform = 'Filmic'
bpy.context.view_layer.update()

# ---- added for rendering (the .blend has no active camera and no usable light): camera, sun
cam_auto = bpy.data.cameras.new('AutoCamera')
cam_auto.lens = 50.0
cam_auto.sensor_width = 36.0
cam_auto.clip_end = 1000.0
ob_auto_camera = bpy.data.objects.new('AutoCamera', cam_auto)
scene.collection.objects.link(ob_auto_camera)
ob_auto_camera.location = (16.9636, -20.4159, 22.0085)
ob_auto_camera.rotation_euler = (1.09748, -7.21219e-08, 0.694738)
scene.camera = ob_auto_camera
light_auto_sun = bpy.data.lights.new('AutoSun', 'SUN')
light_auto_sun.energy = 3.0
light_auto_sun.angle = 0.0523599
ob_auto_sun = bpy.data.objects.new('AutoSun', light_auto_sun)
scene.collection.objects.link(ob_auto_sun)
ob_auto_sun.rotation_euler = (0.872665, 0.174533, 0.523599)
bpy.context.view_layer.update()
